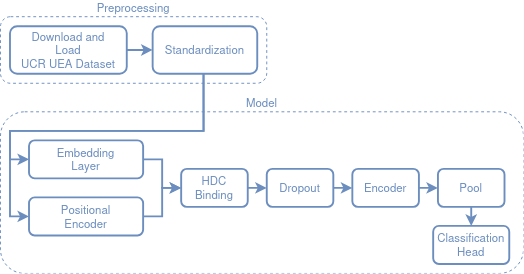

The diagram above was exported from draw.io. Its source (the exported page's mxGraphModel, read from the mxfile embedded in the PNG):
<mxGraphModel dx="617" dy="345" grid="1" gridSize="10" guides="1" tooltips="1" connect="1" arrows="1" fold="1" page="1" pageScale="1" pageWidth="850" pageHeight="1100" math="0" shadow="0">
  <root>
    <mxCell id="0" />
    <mxCell id="1" parent="0" />
    <mxCell id="RExKNvcZLo4CCRV-Riuh-2" value="&lt;span style=&quot;color: rgb(108, 142, 191);&quot;&gt;Model&lt;/span&gt;" style="rounded=1;whiteSpace=wrap;html=1;fillColor=none;strokeColor=light-dark(#6c8ebf, #6d5100);dashed=1;verticalAlign=bottom;labelPosition=center;verticalLabelPosition=top;align=center;" vertex="1" parent="1">
      <mxGeometry x="10" y="170" width="550" height="170" as="geometry" />
    </mxCell>
    <mxCell id="1UmKhATF8oGubTRntIZN-4" value="&lt;div&gt;Embedding&lt;/div&gt;&lt;div&gt;Layer&lt;/div&gt;" style="rounded=1;whiteSpace=wrap;html=1;fillColor=default;fontSize=12;strokeColor=#6C8EBF;fontColor=light-dark(#6C8EBF,#EDEDED);strokeWidth=2;" parent="1" vertex="1">
      <mxGeometry x="40" y="200" width="120" height="40" as="geometry" />
    </mxCell>
    <mxCell id="1UmKhATF8oGubTRntIZN-5" value="&lt;div&gt;Positional&lt;/div&gt;&lt;div&gt;Encoder&lt;/div&gt;" style="rounded=1;whiteSpace=wrap;html=1;fillColor=default;fontSize=12;strokeColor=#6C8EBF;fontColor=light-dark(#6C8EBF,#EDEDED);strokeWidth=2;" parent="1" vertex="1">
      <mxGeometry x="40" y="260" width="120" height="40" as="geometry" />
    </mxCell>
    <mxCell id="1UmKhATF8oGubTRntIZN-7" style="edgeStyle=orthogonalEdgeStyle;rounded=0;orthogonalLoop=1;jettySize=auto;html=1;strokeColor=#6C8EBF;strokeWidth=2;exitX=0.487;exitY=1.002;exitDx=0;exitDy=0;exitPerimeter=0;entryX=0;entryY=0.5;entryDx=0;entryDy=0;" parent="1" source="1UmKhATF8oGubTRntIZN-3" edge="1" target="1UmKhATF8oGubTRntIZN-4">
      <mxGeometry relative="1" as="geometry">
        <mxPoint x="100" y="200" as="targetPoint" />
        <mxPoint x="163" y="145" as="sourcePoint" />
        <Array as="points">
          <mxPoint x="220" y="190" />
          <mxPoint x="20" y="190" />
          <mxPoint x="20" y="225" />
        </Array>
      </mxGeometry>
    </mxCell>
    <mxCell id="1UmKhATF8oGubTRntIZN-8" style="edgeStyle=orthogonalEdgeStyle;rounded=0;orthogonalLoop=1;jettySize=auto;html=1;entryX=0;entryY=0.5;entryDx=0;entryDy=0;strokeColor=#6C8EBF;strokeWidth=2;exitX=0.486;exitY=0.994;exitDx=0;exitDy=0;exitPerimeter=0;" parent="1" source="1UmKhATF8oGubTRntIZN-3" target="1UmKhATF8oGubTRntIZN-5" edge="1">
      <mxGeometry relative="1" as="geometry">
        <mxPoint x="210" y="155" as="targetPoint" />
        <mxPoint x="173" y="155" as="sourcePoint" />
        <Array as="points">
          <mxPoint x="224" y="190" />
          <mxPoint x="20" y="190" />
          <mxPoint x="20" y="280" />
        </Array>
      </mxGeometry>
    </mxCell>
    <mxCell id="1UmKhATF8oGubTRntIZN-9" value="&lt;div&gt;HDC&lt;/div&gt;&lt;div&gt;Binding&lt;/div&gt;" style="rounded=1;whiteSpace=wrap;html=1;fillColor=default;fontSize=12;strokeColor=#6C8EBF;fontColor=light-dark(#6C8EBF,#EDEDED);strokeWidth=2;" parent="1" vertex="1">
      <mxGeometry x="200" y="230" width="70" height="40" as="geometry" />
    </mxCell>
    <mxCell id="1UmKhATF8oGubTRntIZN-10" style="edgeStyle=orthogonalEdgeStyle;rounded=0;orthogonalLoop=1;jettySize=auto;html=1;entryX=0;entryY=0.5;entryDx=0;entryDy=0;strokeColor=#6C8EBF;strokeWidth=2;exitX=1;exitY=0.5;exitDx=0;exitDy=0;" parent="1" source="1UmKhATF8oGubTRntIZN-4" target="1UmKhATF8oGubTRntIZN-9" edge="1">
      <mxGeometry relative="1" as="geometry">
        <mxPoint x="200" y="145" as="targetPoint" />
        <mxPoint x="163" y="145" as="sourcePoint" />
        <Array as="points">
          <mxPoint x="180" y="220" />
          <mxPoint x="180" y="250" />
        </Array>
      </mxGeometry>
    </mxCell>
    <mxCell id="1UmKhATF8oGubTRntIZN-11" style="edgeStyle=orthogonalEdgeStyle;rounded=0;orthogonalLoop=1;jettySize=auto;html=1;entryX=0;entryY=0.5;entryDx=0;entryDy=0;strokeColor=#6C8EBF;strokeWidth=2;exitX=1;exitY=0.5;exitDx=0;exitDy=0;" parent="1" source="1UmKhATF8oGubTRntIZN-5" target="1UmKhATF8oGubTRntIZN-9" edge="1">
      <mxGeometry relative="1" as="geometry">
        <mxPoint x="220" y="250" as="targetPoint" />
        <mxPoint x="173" y="240" as="sourcePoint" />
        <Array as="points">
          <mxPoint x="180" y="280" />
          <mxPoint x="180" y="250" />
        </Array>
      </mxGeometry>
    </mxCell>
    <mxCell id="RExKNvcZLo4CCRV-Riuh-3" value="" style="group;fillColor=none;gradientColor=none;fillStyle=solid;" vertex="1" connectable="0" parent="1">
      <mxGeometry x="10" y="70" width="280" height="70" as="geometry" />
    </mxCell>
    <mxCell id="RExKNvcZLo4CCRV-Riuh-1" value="Preprocessing" style="rounded=1;whiteSpace=wrap;html=1;fillColor=none;strokeColor=#6C8EBF;dashed=1;verticalAlign=bottom;labelPosition=center;verticalLabelPosition=top;align=center;fontColor=light-dark(#6c8ebf, #ededed);" vertex="1" parent="RExKNvcZLo4CCRV-Riuh-3">
      <mxGeometry width="280" height="70" as="geometry" />
    </mxCell>
    <mxCell id="1UmKhATF8oGubTRntIZN-1" style="edgeStyle=orthogonalEdgeStyle;rounded=0;orthogonalLoop=1;jettySize=auto;html=1;entryX=0;entryY=0.5;entryDx=0;entryDy=0;strokeColor=#6C8EBF;strokeWidth=2;" parent="RExKNvcZLo4CCRV-Riuh-3" source="1UmKhATF8oGubTRntIZN-2" target="1UmKhATF8oGubTRntIZN-3" edge="1">
      <mxGeometry relative="1" as="geometry">
        <mxPoint x="196" y="20" as="targetPoint" />
      </mxGeometry>
    </mxCell>
    <mxCell id="1UmKhATF8oGubTRntIZN-2" value="&lt;div&gt;Download and&lt;/div&gt;&lt;div&gt;Load&lt;/div&gt;&lt;div&gt;UCR UEA Dataset&lt;/div&gt;" style="rounded=1;whiteSpace=wrap;html=1;fillColor=default;fontSize=12;strokeColor=#6C8EBF;fontColor=light-dark(#6C8EBF,#EDEDED);strokeWidth=2;" parent="RExKNvcZLo4CCRV-Riuh-3" vertex="1">
      <mxGeometry x="10" y="10" width="122.8" height="50" as="geometry" />
    </mxCell>
    <mxCell id="1UmKhATF8oGubTRntIZN-3" value="Standardization" style="rounded=1;whiteSpace=wrap;html=1;fillColor=default;fontSize=12;strokeColor=#6C8EBF;fontColor=light-dark(#6C8EBF,#EDEDED);strokeWidth=2;" parent="RExKNvcZLo4CCRV-Riuh-3" vertex="1">
      <mxGeometry x="160" y="10" width="110" height="50" as="geometry" />
    </mxCell>
    <mxCell id="RExKNvcZLo4CCRV-Riuh-5" value="Dropout" style="rounded=1;whiteSpace=wrap;html=1;fillColor=default;fontSize=12;strokeColor=#6C8EBF;fontColor=light-dark(#6C8EBF,#EDEDED);strokeWidth=2;" vertex="1" parent="1">
      <mxGeometry x="290" y="230" width="70" height="40" as="geometry" />
    </mxCell>
    <mxCell id="RExKNvcZLo4CCRV-Riuh-6" value="Encoder" style="rounded=1;whiteSpace=wrap;html=1;fillColor=default;fontSize=12;strokeColor=#6C8EBF;fontColor=light-dark(#6C8EBF,#EDEDED);strokeWidth=2;" vertex="1" parent="1">
      <mxGeometry x="380" y="230" width="70" height="40" as="geometry" />
    </mxCell>
    <mxCell id="RExKNvcZLo4CCRV-Riuh-7" value="Pool" style="rounded=1;whiteSpace=wrap;html=1;fillColor=default;fontSize=12;strokeColor=#6C8EBF;fontColor=light-dark(#6C8EBF,#EDEDED);strokeWidth=2;" vertex="1" parent="1">
      <mxGeometry x="470" y="230" width="70" height="40" as="geometry" />
    </mxCell>
    <mxCell id="RExKNvcZLo4CCRV-Riuh-9" value="&lt;div&gt;Classification&lt;/div&gt;&lt;div&gt;Head&lt;/div&gt;" style="rounded=1;whiteSpace=wrap;html=1;fillColor=default;fontSize=12;strokeColor=#6C8EBF;fontColor=light-dark(#6C8EBF,#EDEDED);strokeWidth=2;" vertex="1" parent="1">
      <mxGeometry x="465" y="290" width="80" height="40" as="geometry" />
    </mxCell>
    <mxCell id="RExKNvcZLo4CCRV-Riuh-10" style="edgeStyle=orthogonalEdgeStyle;rounded=0;orthogonalLoop=1;jettySize=auto;html=1;entryX=0;entryY=0.5;entryDx=0;entryDy=0;strokeColor=#6C8EBF;strokeWidth=2;exitX=1;exitY=0.5;exitDx=0;exitDy=0;" edge="1" parent="1" source="1UmKhATF8oGubTRntIZN-9" target="RExKNvcZLo4CCRV-Riuh-5">
      <mxGeometry relative="1" as="geometry">
        <mxPoint x="210" y="260" as="targetPoint" />
        <mxPoint x="170" y="290" as="sourcePoint" />
        <Array as="points">
          <mxPoint x="280" y="250" />
          <mxPoint x="280" y="250" />
        </Array>
      </mxGeometry>
    </mxCell>
    <mxCell id="RExKNvcZLo4CCRV-Riuh-11" style="edgeStyle=orthogonalEdgeStyle;rounded=0;orthogonalLoop=1;jettySize=auto;html=1;entryX=0;entryY=0.5;entryDx=0;entryDy=0;strokeColor=#6C8EBF;strokeWidth=2;exitX=1;exitY=0.5;exitDx=0;exitDy=0;" edge="1" parent="1" source="RExKNvcZLo4CCRV-Riuh-5">
      <mxGeometry relative="1" as="geometry">
        <mxPoint x="380" y="249.92" as="targetPoint" />
        <mxPoint x="360" y="250" as="sourcePoint" />
        <Array as="points" />
      </mxGeometry>
    </mxCell>
    <mxCell id="RExKNvcZLo4CCRV-Riuh-13" style="edgeStyle=orthogonalEdgeStyle;rounded=0;orthogonalLoop=1;jettySize=auto;html=1;entryX=0;entryY=0.5;entryDx=0;entryDy=0;strokeColor=#6C8EBF;strokeWidth=2;exitX=1;exitY=0.5;exitDx=0;exitDy=0;" edge="1" parent="1" source="RExKNvcZLo4CCRV-Riuh-6" target="RExKNvcZLo4CCRV-Riuh-7">
      <mxGeometry relative="1" as="geometry">
        <mxPoint x="460" y="249.92" as="targetPoint" />
        <mxPoint x="440" y="249.92" as="sourcePoint" />
        <Array as="points" />
      </mxGeometry>
    </mxCell>
    <mxCell id="RExKNvcZLo4CCRV-Riuh-14" style="edgeStyle=orthogonalEdgeStyle;rounded=0;orthogonalLoop=1;jettySize=auto;html=1;entryX=0.5;entryY=0;entryDx=0;entryDy=0;strokeColor=#6C8EBF;strokeWidth=2;exitX=0.5;exitY=1;exitDx=0;exitDy=0;" edge="1" parent="1" source="RExKNvcZLo4CCRV-Riuh-7" target="RExKNvcZLo4CCRV-Riuh-9">
      <mxGeometry relative="1" as="geometry">
        <mxPoint x="530" y="279.92" as="targetPoint" />
        <mxPoint x="510" y="279.92" as="sourcePoint" />
        <Array as="points" />
      </mxGeometry>
    </mxCell>
  </root>
</mxGraphModel>